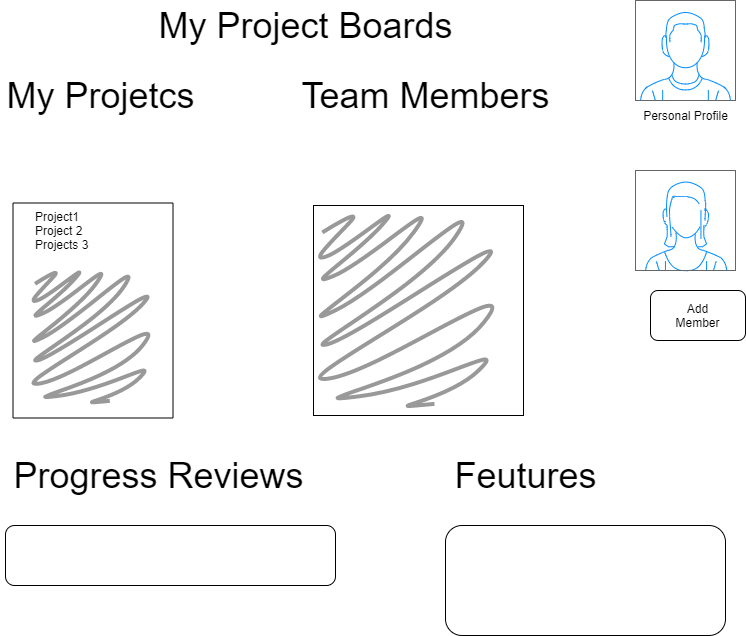

The diagram above was exported from draw.io. Its source (the exported page's mxGraphModel, read from the mxfile embedded in the PNG):
<mxGraphModel dx="2047" dy="682" grid="1" gridSize="10" guides="1" tooltips="1" connect="1" arrows="1" fold="1" page="1" pageScale="1" pageWidth="826" pageHeight="1169" math="0" shadow="0">
  <root>
    <mxCell id="0" />
    <mxCell id="1" parent="0" />
    <mxCell id="69SpipG06TvCmFJMy4Yk-1" value="&lt;font style=&quot;font-size: 36px&quot;&gt;My Projetcs&lt;/font&gt;" style="text;html=1;align=center;verticalAlign=middle;resizable=0;points=[];autosize=1;" vertex="1" parent="1">
      <mxGeometry x="-5" y="110" width="200" height="30" as="geometry" />
    </mxCell>
    <mxCell id="69SpipG06TvCmFJMy4Yk-2" value="" style="rounded=0;whiteSpace=wrap;html=1;rotation=-90;" vertex="1" parent="1">
      <mxGeometry x="-20" y="260" width="215" height="160" as="geometry" />
    </mxCell>
    <mxCell id="69SpipG06TvCmFJMy4Yk-5" value="Project1&lt;br&gt;Project 2&lt;br&gt;Projects 3" style="text;html=1;resizable=0;autosize=1;align=left;verticalAlign=middle;points=[];fillColor=none;strokeColor=none;rounded=0;" vertex="1" parent="1">
      <mxGeometry x="27.5" y="235" width="70" height="50" as="geometry" />
    </mxCell>
    <mxCell id="69SpipG06TvCmFJMy4Yk-7" value="" style="shape=mxgraph.mockup.markup.scratchOut;shadow=0;dashed=0;html=1;strokeColor=#999999;strokeWidth=4;" vertex="1" parent="1">
      <mxGeometry x="25" y="300" width="120" height="140" as="geometry" />
    </mxCell>
    <mxCell id="69SpipG06TvCmFJMy4Yk-9" value="&lt;font style=&quot;font-size: 36px&quot;&gt;Team Members&lt;/font&gt;" style="text;html=1;align=center;verticalAlign=middle;resizable=0;points=[];autosize=1;" vertex="1" parent="1">
      <mxGeometry x="290" y="110" width="260" height="30" as="geometry" />
    </mxCell>
    <mxCell id="69SpipG06TvCmFJMy4Yk-10" value="" style="whiteSpace=wrap;html=1;aspect=fixed;" vertex="1" parent="1">
      <mxGeometry x="308" y="235" width="210" height="210" as="geometry" />
    </mxCell>
    <mxCell id="69SpipG06TvCmFJMy4Yk-12" value="&lt;span style=&quot;font-size: 36px&quot;&gt;My Project Boards&lt;/span&gt;" style="text;html=1;align=center;verticalAlign=middle;resizable=0;points=[];autosize=1;" vertex="1" parent="1">
      <mxGeometry x="145" y="40" width="310" height="30" as="geometry" />
    </mxCell>
    <mxCell id="69SpipG06TvCmFJMy4Yk-13" value="" style="shape=mxgraph.mockup.markup.scratchOut;shadow=0;dashed=0;html=1;strokeColor=#999999;strokeWidth=4;" vertex="1" parent="1">
      <mxGeometry x="310" y="242.5" width="180" height="205" as="geometry" />
    </mxCell>
    <mxCell id="69SpipG06TvCmFJMy4Yk-14" value="&lt;font style=&quot;font-size: 36px&quot;&gt;Progress Reviews&lt;/font&gt;" style="text;html=1;align=center;verticalAlign=middle;resizable=0;points=[];autosize=1;" vertex="1" parent="1">
      <mxGeometry x="-2" y="490" width="310" height="30" as="geometry" />
    </mxCell>
    <mxCell id="69SpipG06TvCmFJMy4Yk-16" value="" style="rounded=1;whiteSpace=wrap;html=1;" vertex="1" parent="1">
      <mxGeometry y="555" width="330" height="60" as="geometry" />
    </mxCell>
    <mxCell id="69SpipG06TvCmFJMy4Yk-17" value="" style="ellipse;whiteSpace=wrap;html=1;aspect=fixed;" vertex="1" parent="1">
      <mxGeometry x="640" y="40" width="80" height="80" as="geometry" />
    </mxCell>
    <mxCell id="69SpipG06TvCmFJMy4Yk-18" value="Personal Profile" style="text;html=1;align=center;verticalAlign=middle;resizable=0;points=[];autosize=1;" vertex="1" parent="1">
      <mxGeometry x="630" y="135" width="100" height="20" as="geometry" />
    </mxCell>
    <mxCell id="69SpipG06TvCmFJMy4Yk-19" value="" style="verticalLabelPosition=bottom;shadow=0;dashed=0;align=center;html=1;verticalAlign=top;strokeWidth=1;shape=mxgraph.mockup.containers.userMale;strokeColor=#666666;strokeColor2=#008cff;" vertex="1" parent="1">
      <mxGeometry x="630" y="30" width="100" height="100" as="geometry" />
    </mxCell>
    <mxCell id="69SpipG06TvCmFJMy4Yk-20" value="Add&lt;br&gt;Member" style="rounded=1;whiteSpace=wrap;html=1;" vertex="1" parent="1">
      <mxGeometry x="645" y="320" width="95" height="50" as="geometry" />
    </mxCell>
    <mxCell id="69SpipG06TvCmFJMy4Yk-23" value="" style="verticalLabelPosition=bottom;shadow=0;dashed=0;align=center;html=1;verticalAlign=top;strokeWidth=1;shape=mxgraph.mockup.containers.userFemale;strokeColor=#666666;strokeColor2=#008cff;" vertex="1" parent="1">
      <mxGeometry x="630" y="200" width="100" height="100" as="geometry" />
    </mxCell>
    <mxCell id="69SpipG06TvCmFJMy4Yk-24" value="" style="rounded=1;whiteSpace=wrap;html=1;" vertex="1" parent="1">
      <mxGeometry x="440" y="555" width="280" height="110" as="geometry" />
    </mxCell>
    <mxCell id="69SpipG06TvCmFJMy4Yk-25" value="&lt;font style=&quot;font-size: 36px&quot;&gt;Feutures&amp;nbsp;&lt;/font&gt;" style="text;html=1;align=center;verticalAlign=middle;resizable=0;points=[];autosize=1;" vertex="1" parent="1">
      <mxGeometry x="440" y="490" width="170" height="30" as="geometry" />
    </mxCell>
  </root>
</mxGraphModel>